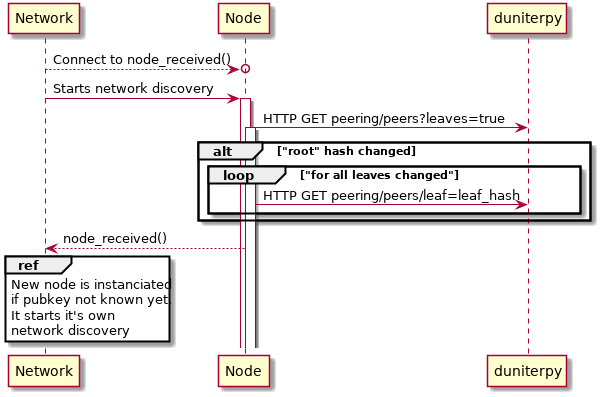

The diagram above was rendered by PlantUML. Its source (embedded in the PNG):
@startuml

Network -->o Node : Connect to node_received()
Network -> Node : Starts network discovery
activate Node
Node -> duniterpy : HTTP GET peering/peers?leaves=true
alt "root" hash changed
loop "for all leaves changed"
activate Node
Node -> duniterpy : HTTP GET peering/peers/leaf=leaf_hash
end
end
Network <-- Node : node_received()
ref over Network
New node is instanciated
if pubkey not known yet.
It starts it's own
network discovery
end ref
@enduml